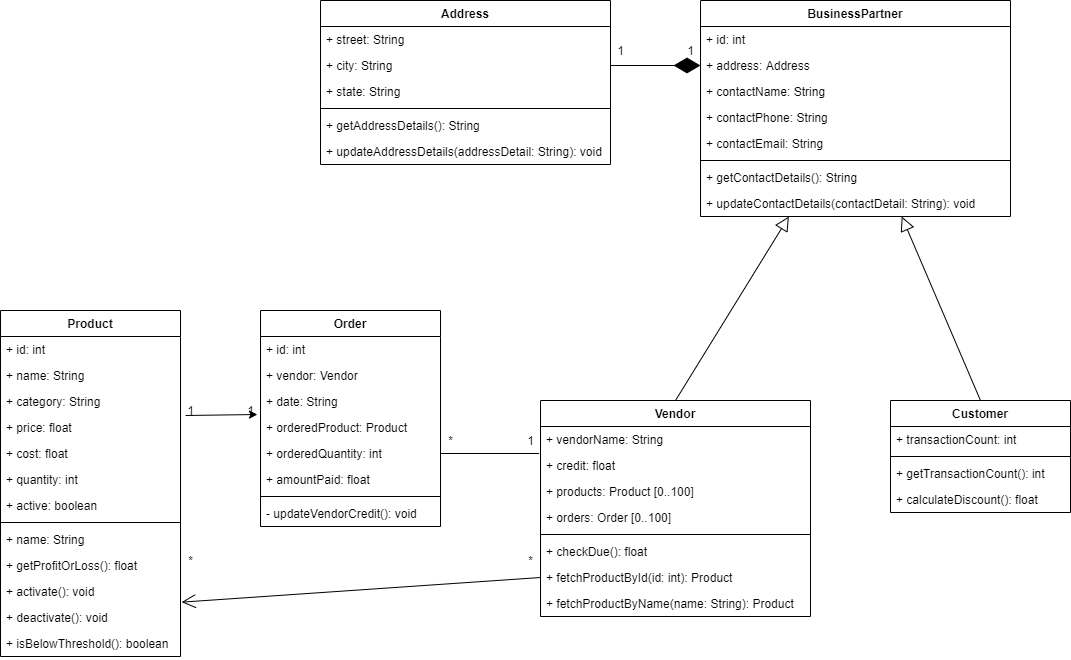

The diagram above was exported from draw.io. Its source (the exported page's mxGraphModel, read from the mxfile embedded in the PNG):
<mxGraphModel dx="868" dy="1525" grid="1" gridSize="10" guides="1" tooltips="1" connect="1" arrows="1" fold="1" page="1" pageScale="1" pageWidth="850" pageHeight="1100" math="0" shadow="0">
  <root>
    <mxCell id="0" />
    <mxCell id="1" parent="0" />
    <mxCell id="MwxRCUEX44aE3WxDQkZ--1" value="Product" style="swimlane;fontStyle=1;align=center;verticalAlign=top;childLayout=stackLayout;horizontal=1;startSize=26;horizontalStack=0;resizeParent=1;resizeParentMax=0;resizeLast=0;collapsible=1;marginBottom=0;" parent="1" vertex="1">
      <mxGeometry x="110" y="30" width="180" height="346" as="geometry">
        <mxRectangle x="200" y="120" width="80" height="26" as="alternateBounds" />
      </mxGeometry>
    </mxCell>
    <mxCell id="MwxRCUEX44aE3WxDQkZ--2" value="+ id: int" style="text;strokeColor=none;fillColor=none;align=left;verticalAlign=top;spacingLeft=4;spacingRight=4;overflow=hidden;rotatable=0;points=[[0,0.5],[1,0.5]];portConstraint=eastwest;" parent="MwxRCUEX44aE3WxDQkZ--1" vertex="1">
      <mxGeometry y="26" width="180" height="26" as="geometry" />
    </mxCell>
    <mxCell id="MwxRCUEX44aE3WxDQkZ--3" value="+ name: String" style="text;strokeColor=none;fillColor=none;align=left;verticalAlign=top;spacingLeft=4;spacingRight=4;overflow=hidden;rotatable=0;points=[[0,0.5],[1,0.5]];portConstraint=eastwest;" parent="MwxRCUEX44aE3WxDQkZ--1" vertex="1">
      <mxGeometry y="52" width="180" height="26" as="geometry" />
    </mxCell>
    <mxCell id="MwxRCUEX44aE3WxDQkZ--4" value="+ category: String" style="text;strokeColor=none;fillColor=none;align=left;verticalAlign=top;spacingLeft=4;spacingRight=4;overflow=hidden;rotatable=0;points=[[0,0.5],[1,0.5]];portConstraint=eastwest;" parent="MwxRCUEX44aE3WxDQkZ--1" vertex="1">
      <mxGeometry y="78" width="180" height="26" as="geometry" />
    </mxCell>
    <mxCell id="MwxRCUEX44aE3WxDQkZ--5" value="+ price: float" style="text;strokeColor=none;fillColor=none;align=left;verticalAlign=top;spacingLeft=4;spacingRight=4;overflow=hidden;rotatable=0;points=[[0,0.5],[1,0.5]];portConstraint=eastwest;" parent="MwxRCUEX44aE3WxDQkZ--1" vertex="1">
      <mxGeometry y="104" width="180" height="26" as="geometry" />
    </mxCell>
    <mxCell id="MwxRCUEX44aE3WxDQkZ--6" value="+ cost: float" style="text;strokeColor=none;fillColor=none;align=left;verticalAlign=top;spacingLeft=4;spacingRight=4;overflow=hidden;rotatable=0;points=[[0,0.5],[1,0.5]];portConstraint=eastwest;" parent="MwxRCUEX44aE3WxDQkZ--1" vertex="1">
      <mxGeometry y="130" width="180" height="26" as="geometry" />
    </mxCell>
    <mxCell id="MwxRCUEX44aE3WxDQkZ--7" value="+ quantity: int" style="text;strokeColor=none;fillColor=none;align=left;verticalAlign=top;spacingLeft=4;spacingRight=4;overflow=hidden;rotatable=0;points=[[0,0.5],[1,0.5]];portConstraint=eastwest;" parent="MwxRCUEX44aE3WxDQkZ--1" vertex="1">
      <mxGeometry y="156" width="180" height="26" as="geometry" />
    </mxCell>
    <mxCell id="MwxRCUEX44aE3WxDQkZ--8" value="+ active: boolean" style="text;strokeColor=none;fillColor=none;align=left;verticalAlign=top;spacingLeft=4;spacingRight=4;overflow=hidden;rotatable=0;points=[[0,0.5],[1,0.5]];portConstraint=eastwest;" parent="MwxRCUEX44aE3WxDQkZ--1" vertex="1">
      <mxGeometry y="182" width="180" height="26" as="geometry" />
    </mxCell>
    <mxCell id="MwxRCUEX44aE3WxDQkZ--9" value="" style="line;strokeWidth=1;fillColor=none;align=left;verticalAlign=middle;spacingTop=-1;spacingLeft=3;spacingRight=3;rotatable=0;labelPosition=right;points=[];portConstraint=eastwest;" parent="MwxRCUEX44aE3WxDQkZ--1" vertex="1">
      <mxGeometry y="208" width="180" height="8" as="geometry" />
    </mxCell>
    <mxCell id="7xUau0AW2lxVVgnDaQbl-3" value="+ name: String" style="text;strokeColor=none;fillColor=none;align=left;verticalAlign=top;spacingLeft=4;spacingRight=4;overflow=hidden;rotatable=0;points=[[0,0.5],[1,0.5]];portConstraint=eastwest;" vertex="1" parent="MwxRCUEX44aE3WxDQkZ--1">
      <mxGeometry y="216" width="180" height="26" as="geometry" />
    </mxCell>
    <mxCell id="MwxRCUEX44aE3WxDQkZ--10" value="+ getProfitOrLoss(): float" style="text;strokeColor=none;fillColor=none;align=left;verticalAlign=top;spacingLeft=4;spacingRight=4;overflow=hidden;rotatable=0;points=[[0,0.5],[1,0.5]];portConstraint=eastwest;" parent="MwxRCUEX44aE3WxDQkZ--1" vertex="1">
      <mxGeometry y="242" width="180" height="26" as="geometry" />
    </mxCell>
    <mxCell id="MwxRCUEX44aE3WxDQkZ--11" value="+ activate(): void" style="text;strokeColor=none;fillColor=none;align=left;verticalAlign=top;spacingLeft=4;spacingRight=4;overflow=hidden;rotatable=0;points=[[0,0.5],[1,0.5]];portConstraint=eastwest;" parent="MwxRCUEX44aE3WxDQkZ--1" vertex="1">
      <mxGeometry y="268" width="180" height="26" as="geometry" />
    </mxCell>
    <mxCell id="MwxRCUEX44aE3WxDQkZ--12" value="+ deactivate(): void" style="text;strokeColor=none;fillColor=none;align=left;verticalAlign=top;spacingLeft=4;spacingRight=4;overflow=hidden;rotatable=0;points=[[0,0.5],[1,0.5]];portConstraint=eastwest;" parent="MwxRCUEX44aE3WxDQkZ--1" vertex="1">
      <mxGeometry y="294" width="180" height="26" as="geometry" />
    </mxCell>
    <mxCell id="MwxRCUEX44aE3WxDQkZ--13" value="+ isBelowThreshold(): boolean" style="text;strokeColor=none;fillColor=none;align=left;verticalAlign=top;spacingLeft=4;spacingRight=4;overflow=hidden;rotatable=0;points=[[0,0.5],[1,0.5]];portConstraint=eastwest;" parent="MwxRCUEX44aE3WxDQkZ--1" vertex="1">
      <mxGeometry y="320" width="180" height="26" as="geometry" />
    </mxCell>
    <mxCell id="MwxRCUEX44aE3WxDQkZ--14" value="" style="endArrow=open;endFill=1;endSize=12;html=1;exitX=0;exitY=0.5;exitDx=0;exitDy=0;entryX=1.006;entryY=-0.09;entryDx=0;entryDy=0;entryPerimeter=0;" parent="1" source="MwxRCUEX44aE3WxDQkZ--45" target="MwxRCUEX44aE3WxDQkZ--12" edge="1">
      <mxGeometry width="160" relative="1" as="geometry">
        <mxPoint x="360" y="390" as="sourcePoint" />
        <mxPoint x="272" y="297" as="targetPoint" />
      </mxGeometry>
    </mxCell>
    <mxCell id="MwxRCUEX44aE3WxDQkZ--15" value="" style="edgeStyle=elbowEdgeStyle;html=1;endArrow=none;elbow=vertical;exitX=1;exitY=0.5;exitDx=0;exitDy=0;entryX=-0.005;entryY=0.013;entryDx=0;entryDy=0;entryPerimeter=0;" parent="1" source="MwxRCUEX44aE3WxDQkZ--62" target="MwxRCUEX44aE3WxDQkZ--40" edge="1">
      <mxGeometry width="160" relative="1" as="geometry">
        <mxPoint x="400" y="450" as="sourcePoint" />
        <mxPoint x="610.0000000000002" y="159" as="targetPoint" />
      </mxGeometry>
    </mxCell>
    <mxCell id="MwxRCUEX44aE3WxDQkZ--16" value="1" style="text;html=1;align=center;verticalAlign=middle;resizable=0;points=[];autosize=1;" parent="1" vertex="1">
      <mxGeometry x="290" y="120" width="20" height="20" as="geometry" />
    </mxCell>
    <mxCell id="MwxRCUEX44aE3WxDQkZ--17" value="1" style="text;html=1;align=center;verticalAlign=middle;resizable=0;points=[];autosize=1;" parent="1" vertex="1">
      <mxGeometry x="350" y="120" width="20" height="20" as="geometry" />
    </mxCell>
    <mxCell id="MwxRCUEX44aE3WxDQkZ--18" value="*" style="text;html=1;align=center;verticalAlign=middle;resizable=0;points=[];autosize=1;" parent="1" vertex="1">
      <mxGeometry x="290" y="270" width="20" height="20" as="geometry" />
    </mxCell>
    <mxCell id="MwxRCUEX44aE3WxDQkZ--19" value="*" style="text;html=1;align=center;verticalAlign=middle;resizable=0;points=[];autosize=1;" parent="1" vertex="1">
      <mxGeometry x="630" y="270" width="20" height="20" as="geometry" />
    </mxCell>
    <mxCell id="MwxRCUEX44aE3WxDQkZ--20" value="*" style="text;html=1;align=center;verticalAlign=middle;resizable=0;points=[];autosize=1;" parent="1" vertex="1">
      <mxGeometry x="550" y="150" width="20" height="20" as="geometry" />
    </mxCell>
    <mxCell id="MwxRCUEX44aE3WxDQkZ--21" value="1" style="text;html=1;align=center;verticalAlign=middle;resizable=0;points=[];autosize=1;" parent="1" vertex="1">
      <mxGeometry x="630" y="150" width="20" height="20" as="geometry" />
    </mxCell>
    <mxCell id="MwxRCUEX44aE3WxDQkZ--22" value="Customer" style="swimlane;fontStyle=1;align=center;verticalAlign=top;childLayout=stackLayout;horizontal=1;startSize=26;horizontalStack=0;resizeParent=1;resizeParentMax=0;resizeLast=0;collapsible=1;marginBottom=0;" parent="1" vertex="1">
      <mxGeometry x="1000" y="120" width="180" height="112" as="geometry">
        <mxRectangle x="200" y="120" width="80" height="26" as="alternateBounds" />
      </mxGeometry>
    </mxCell>
    <mxCell id="MwxRCUEX44aE3WxDQkZ--23" value="+ transactionCount: int" style="text;strokeColor=none;fillColor=none;align=left;verticalAlign=top;spacingLeft=4;spacingRight=4;overflow=hidden;rotatable=0;points=[[0,0.5],[1,0.5]];portConstraint=eastwest;" parent="MwxRCUEX44aE3WxDQkZ--22" vertex="1">
      <mxGeometry y="26" width="180" height="26" as="geometry" />
    </mxCell>
    <mxCell id="MwxRCUEX44aE3WxDQkZ--24" value="" style="line;strokeWidth=1;fillColor=none;align=left;verticalAlign=middle;spacingTop=-1;spacingLeft=3;spacingRight=3;rotatable=0;labelPosition=right;points=[];portConstraint=eastwest;" parent="MwxRCUEX44aE3WxDQkZ--22" vertex="1">
      <mxGeometry y="52" width="180" height="8" as="geometry" />
    </mxCell>
    <mxCell id="MwxRCUEX44aE3WxDQkZ--25" value="+ getTransactionCount(): int" style="text;strokeColor=none;fillColor=none;align=left;verticalAlign=top;spacingLeft=4;spacingRight=4;overflow=hidden;rotatable=0;points=[[0,0.5],[1,0.5]];portConstraint=eastwest;" parent="MwxRCUEX44aE3WxDQkZ--22" vertex="1">
      <mxGeometry y="60" width="180" height="26" as="geometry" />
    </mxCell>
    <mxCell id="MwxRCUEX44aE3WxDQkZ--26" value="+ calculateDiscount(): float" style="text;strokeColor=none;fillColor=none;align=left;verticalAlign=top;spacingLeft=4;spacingRight=4;overflow=hidden;rotatable=0;points=[[0,0.5],[1,0.5]];portConstraint=eastwest;" parent="MwxRCUEX44aE3WxDQkZ--22" vertex="1">
      <mxGeometry y="86" width="180" height="26" as="geometry" />
    </mxCell>
    <mxCell id="MwxRCUEX44aE3WxDQkZ--27" value="BusinessPartner" style="swimlane;fontStyle=1;align=center;verticalAlign=top;childLayout=stackLayout;horizontal=1;startSize=26;horizontalStack=0;resizeParent=1;resizeParentMax=0;resizeLast=0;collapsible=1;marginBottom=0;" parent="1" vertex="1">
      <mxGeometry x="810" y="-280" width="310" height="216" as="geometry">
        <mxRectangle x="200" y="120" width="80" height="26" as="alternateBounds" />
      </mxGeometry>
    </mxCell>
    <mxCell id="MwxRCUEX44aE3WxDQkZ--28" value="+ id: int" style="text;strokeColor=none;fillColor=none;align=left;verticalAlign=top;spacingLeft=4;spacingRight=4;overflow=hidden;rotatable=0;points=[[0,0.5],[1,0.5]];portConstraint=eastwest;" parent="MwxRCUEX44aE3WxDQkZ--27" vertex="1">
      <mxGeometry y="26" width="310" height="26" as="geometry" />
    </mxCell>
    <mxCell id="MwxRCUEX44aE3WxDQkZ--29" value="+ address: Address" style="text;strokeColor=none;fillColor=none;align=left;verticalAlign=top;spacingLeft=4;spacingRight=4;overflow=hidden;rotatable=0;points=[[0,0.5],[1,0.5]];portConstraint=eastwest;" parent="MwxRCUEX44aE3WxDQkZ--27" vertex="1">
      <mxGeometry y="52" width="310" height="26" as="geometry" />
    </mxCell>
    <mxCell id="MwxRCUEX44aE3WxDQkZ--30" value="+ contactName: String" style="text;strokeColor=none;fillColor=none;align=left;verticalAlign=top;spacingLeft=4;spacingRight=4;overflow=hidden;rotatable=0;points=[[0,0.5],[1,0.5]];portConstraint=eastwest;" parent="MwxRCUEX44aE3WxDQkZ--27" vertex="1">
      <mxGeometry y="78" width="310" height="26" as="geometry" />
    </mxCell>
    <mxCell id="MwxRCUEX44aE3WxDQkZ--31" value="+ contactPhone: String" style="text;strokeColor=none;fillColor=none;align=left;verticalAlign=top;spacingLeft=4;spacingRight=4;overflow=hidden;rotatable=0;points=[[0,0.5],[1,0.5]];portConstraint=eastwest;" parent="MwxRCUEX44aE3WxDQkZ--27" vertex="1">
      <mxGeometry y="104" width="310" height="26" as="geometry" />
    </mxCell>
    <mxCell id="MwxRCUEX44aE3WxDQkZ--32" value="+ contactEmail: String" style="text;strokeColor=none;fillColor=none;align=left;verticalAlign=top;spacingLeft=4;spacingRight=4;overflow=hidden;rotatable=0;points=[[0,0.5],[1,0.5]];portConstraint=eastwest;" parent="MwxRCUEX44aE3WxDQkZ--27" vertex="1">
      <mxGeometry y="130" width="310" height="26" as="geometry" />
    </mxCell>
    <mxCell id="MwxRCUEX44aE3WxDQkZ--33" value="" style="line;strokeWidth=1;fillColor=none;align=left;verticalAlign=middle;spacingTop=-1;spacingLeft=3;spacingRight=3;rotatable=0;labelPosition=right;points=[];portConstraint=eastwest;" parent="MwxRCUEX44aE3WxDQkZ--27" vertex="1">
      <mxGeometry y="156" width="310" height="8" as="geometry" />
    </mxCell>
    <mxCell id="MwxRCUEX44aE3WxDQkZ--34" value="+ getContactDetails(): String" style="text;strokeColor=none;fillColor=none;align=left;verticalAlign=top;spacingLeft=4;spacingRight=4;overflow=hidden;rotatable=0;points=[[0,0.5],[1,0.5]];portConstraint=eastwest;" parent="MwxRCUEX44aE3WxDQkZ--27" vertex="1">
      <mxGeometry y="164" width="310" height="26" as="geometry" />
    </mxCell>
    <mxCell id="MwxRCUEX44aE3WxDQkZ--35" value="+ updateContactDetails(contactDetail: String): void" style="text;strokeColor=none;fillColor=none;align=left;verticalAlign=top;spacingLeft=4;spacingRight=4;overflow=hidden;rotatable=0;points=[[0,0.5],[1,0.5]];portConstraint=eastwest;" parent="MwxRCUEX44aE3WxDQkZ--27" vertex="1">
      <mxGeometry y="190" width="310" height="26" as="geometry" />
    </mxCell>
    <mxCell id="MwxRCUEX44aE3WxDQkZ--36" value="" style="edgeStyle=none;html=1;endSize=12;endArrow=block;endFill=0;exitX=0.5;exitY=0;exitDx=0;exitDy=0;" parent="1" source="MwxRCUEX44aE3WxDQkZ--38" target="MwxRCUEX44aE3WxDQkZ--27" edge="1">
      <mxGeometry width="160" relative="1" as="geometry">
        <mxPoint x="600" y="-40" as="sourcePoint" />
        <mxPoint x="760" y="-40" as="targetPoint" />
      </mxGeometry>
    </mxCell>
    <mxCell id="MwxRCUEX44aE3WxDQkZ--37" value="" style="edgeStyle=none;html=1;endSize=12;endArrow=block;endFill=0;exitX=0.5;exitY=0;exitDx=0;exitDy=0;" parent="1" source="MwxRCUEX44aE3WxDQkZ--22" target="MwxRCUEX44aE3WxDQkZ--27" edge="1">
      <mxGeometry width="160" relative="1" as="geometry">
        <mxPoint x="775" y="130" as="sourcePoint" />
        <mxPoint x="947.0430107526881" y="50" as="targetPoint" />
      </mxGeometry>
    </mxCell>
    <mxCell id="MwxRCUEX44aE3WxDQkZ--38" value="Vendor" style="swimlane;fontStyle=1;align=center;verticalAlign=top;childLayout=stackLayout;horizontal=1;startSize=26;horizontalStack=0;resizeParent=1;resizeParentMax=0;resizeLast=0;collapsible=1;marginBottom=0;" parent="1" vertex="1">
      <mxGeometry x="650" y="120" width="270" height="216" as="geometry">
        <mxRectangle x="200" y="120" width="80" height="26" as="alternateBounds" />
      </mxGeometry>
    </mxCell>
    <mxCell id="MwxRCUEX44aE3WxDQkZ--39" value="+ vendorName: String" style="text;strokeColor=none;fillColor=none;align=left;verticalAlign=top;spacingLeft=4;spacingRight=4;overflow=hidden;rotatable=0;points=[[0,0.5],[1,0.5]];portConstraint=eastwest;" parent="MwxRCUEX44aE3WxDQkZ--38" vertex="1">
      <mxGeometry y="26" width="270" height="26" as="geometry" />
    </mxCell>
    <mxCell id="MwxRCUEX44aE3WxDQkZ--40" value="+ credit: float" style="text;strokeColor=none;fillColor=none;align=left;verticalAlign=top;spacingLeft=4;spacingRight=4;overflow=hidden;rotatable=0;points=[[0,0.5],[1,0.5]];portConstraint=eastwest;" parent="MwxRCUEX44aE3WxDQkZ--38" vertex="1">
      <mxGeometry y="52" width="270" height="26" as="geometry" />
    </mxCell>
    <mxCell id="MwxRCUEX44aE3WxDQkZ--41" value="+ products: Product [0..100]" style="text;strokeColor=none;fillColor=none;align=left;verticalAlign=top;spacingLeft=4;spacingRight=4;overflow=hidden;rotatable=0;points=[[0,0.5],[1,0.5]];portConstraint=eastwest;" parent="MwxRCUEX44aE3WxDQkZ--38" vertex="1">
      <mxGeometry y="78" width="270" height="26" as="geometry" />
    </mxCell>
    <mxCell id="MwxRCUEX44aE3WxDQkZ--42" value="+ orders: Order [0..100]" style="text;strokeColor=none;fillColor=none;align=left;verticalAlign=top;spacingLeft=4;spacingRight=4;overflow=hidden;rotatable=0;points=[[0,0.5],[1,0.5]];portConstraint=eastwest;" parent="MwxRCUEX44aE3WxDQkZ--38" vertex="1">
      <mxGeometry y="104" width="270" height="26" as="geometry" />
    </mxCell>
    <mxCell id="MwxRCUEX44aE3WxDQkZ--43" value="" style="line;strokeWidth=1;fillColor=none;align=left;verticalAlign=middle;spacingTop=-1;spacingLeft=3;spacingRight=3;rotatable=0;labelPosition=right;points=[];portConstraint=eastwest;" parent="MwxRCUEX44aE3WxDQkZ--38" vertex="1">
      <mxGeometry y="130" width="270" height="8" as="geometry" />
    </mxCell>
    <mxCell id="MwxRCUEX44aE3WxDQkZ--44" value="+ checkDue(): float" style="text;strokeColor=none;fillColor=none;align=left;verticalAlign=top;spacingLeft=4;spacingRight=4;overflow=hidden;rotatable=0;points=[[0,0.5],[1,0.5]];portConstraint=eastwest;" parent="MwxRCUEX44aE3WxDQkZ--38" vertex="1">
      <mxGeometry y="138" width="270" height="26" as="geometry" />
    </mxCell>
    <mxCell id="MwxRCUEX44aE3WxDQkZ--45" value="+ fetchProductById(id: int): Product" style="text;strokeColor=none;fillColor=none;align=left;verticalAlign=top;spacingLeft=4;spacingRight=4;overflow=hidden;rotatable=0;points=[[0,0.5],[1,0.5]];portConstraint=eastwest;" parent="MwxRCUEX44aE3WxDQkZ--38" vertex="1">
      <mxGeometry y="164" width="270" height="26" as="geometry" />
    </mxCell>
    <mxCell id="MwxRCUEX44aE3WxDQkZ--46" value="+ fetchProductByName(name: String): Product" style="text;strokeColor=none;fillColor=none;align=left;verticalAlign=top;spacingLeft=4;spacingRight=4;overflow=hidden;rotatable=0;points=[[0,0.5],[1,0.5]];portConstraint=eastwest;" parent="MwxRCUEX44aE3WxDQkZ--38" vertex="1">
      <mxGeometry y="190" width="270" height="26" as="geometry" />
    </mxCell>
    <mxCell id="MwxRCUEX44aE3WxDQkZ--47" value="Address" style="swimlane;fontStyle=1;align=center;verticalAlign=top;childLayout=stackLayout;horizontal=1;startSize=26;horizontalStack=0;resizeParent=1;resizeParentMax=0;resizeLast=0;collapsible=1;marginBottom=0;" parent="1" vertex="1">
      <mxGeometry x="430" y="-280" width="290" height="164" as="geometry">
        <mxRectangle x="200" y="120" width="80" height="26" as="alternateBounds" />
      </mxGeometry>
    </mxCell>
    <mxCell id="MwxRCUEX44aE3WxDQkZ--48" value="+ street: String" style="text;strokeColor=none;fillColor=none;align=left;verticalAlign=top;spacingLeft=4;spacingRight=4;overflow=hidden;rotatable=0;points=[[0,0.5],[1,0.5]];portConstraint=eastwest;" parent="MwxRCUEX44aE3WxDQkZ--47" vertex="1">
      <mxGeometry y="26" width="290" height="26" as="geometry" />
    </mxCell>
    <mxCell id="MwxRCUEX44aE3WxDQkZ--49" value="+ city: String" style="text;strokeColor=none;fillColor=none;align=left;verticalAlign=top;spacingLeft=4;spacingRight=4;overflow=hidden;rotatable=0;points=[[0,0.5],[1,0.5]];portConstraint=eastwest;" parent="MwxRCUEX44aE3WxDQkZ--47" vertex="1">
      <mxGeometry y="52" width="290" height="26" as="geometry" />
    </mxCell>
    <mxCell id="MwxRCUEX44aE3WxDQkZ--50" value="+ state: String" style="text;strokeColor=none;fillColor=none;align=left;verticalAlign=top;spacingLeft=4;spacingRight=4;overflow=hidden;rotatable=0;points=[[0,0.5],[1,0.5]];portConstraint=eastwest;" parent="MwxRCUEX44aE3WxDQkZ--47" vertex="1">
      <mxGeometry y="78" width="290" height="26" as="geometry" />
    </mxCell>
    <mxCell id="MwxRCUEX44aE3WxDQkZ--51" value="" style="line;strokeWidth=1;fillColor=none;align=left;verticalAlign=middle;spacingTop=-1;spacingLeft=3;spacingRight=3;rotatable=0;labelPosition=right;points=[];portConstraint=eastwest;" parent="MwxRCUEX44aE3WxDQkZ--47" vertex="1">
      <mxGeometry y="104" width="290" height="8" as="geometry" />
    </mxCell>
    <mxCell id="MwxRCUEX44aE3WxDQkZ--52" value="+ getAddressDetails(): String" style="text;strokeColor=none;fillColor=none;align=left;verticalAlign=top;spacingLeft=4;spacingRight=4;overflow=hidden;rotatable=0;points=[[0,0.5],[1,0.5]];portConstraint=eastwest;" parent="MwxRCUEX44aE3WxDQkZ--47" vertex="1">
      <mxGeometry y="112" width="290" height="26" as="geometry" />
    </mxCell>
    <mxCell id="MwxRCUEX44aE3WxDQkZ--53" value="+ updateAddressDetails(addressDetail: String): void" style="text;strokeColor=none;fillColor=none;align=left;verticalAlign=top;spacingLeft=4;spacingRight=4;overflow=hidden;rotatable=0;points=[[0,0.5],[1,0.5]];portConstraint=eastwest;" parent="MwxRCUEX44aE3WxDQkZ--47" vertex="1">
      <mxGeometry y="138" width="290" height="26" as="geometry" />
    </mxCell>
    <mxCell id="MwxRCUEX44aE3WxDQkZ--54" value="" style="endArrow=diamondThin;endFill=1;endSize=24;html=1;exitX=1;exitY=0.5;exitDx=0;exitDy=0;entryX=0;entryY=0.5;entryDx=0;entryDy=0;" parent="1" source="MwxRCUEX44aE3WxDQkZ--49" target="MwxRCUEX44aE3WxDQkZ--29" edge="1">
      <mxGeometry width="160" relative="1" as="geometry">
        <mxPoint x="560" y="-50" as="sourcePoint" />
        <mxPoint x="720" y="-50" as="targetPoint" />
      </mxGeometry>
    </mxCell>
    <mxCell id="MwxRCUEX44aE3WxDQkZ--55" value="1" style="text;html=1;align=center;verticalAlign=middle;resizable=0;points=[];autosize=1;" parent="1" vertex="1">
      <mxGeometry x="720" y="-240" width="20" height="20" as="geometry" />
    </mxCell>
    <mxCell id="MwxRCUEX44aE3WxDQkZ--56" value="1" style="text;html=1;align=center;verticalAlign=middle;resizable=0;points=[];autosize=1;" parent="1" vertex="1">
      <mxGeometry x="790" y="-240" width="20" height="20" as="geometry" />
    </mxCell>
    <mxCell id="MwxRCUEX44aE3WxDQkZ--57" value="Order" style="swimlane;fontStyle=1;align=center;verticalAlign=top;childLayout=stackLayout;horizontal=1;startSize=26;horizontalStack=0;resizeParent=1;resizeParentMax=0;resizeLast=0;collapsible=1;marginBottom=0;" parent="1" vertex="1">
      <mxGeometry x="370" y="30" width="180" height="216" as="geometry">
        <mxRectangle x="200" y="120" width="80" height="26" as="alternateBounds" />
      </mxGeometry>
    </mxCell>
    <mxCell id="MwxRCUEX44aE3WxDQkZ--58" value="+ id: int" style="text;strokeColor=none;fillColor=none;align=left;verticalAlign=top;spacingLeft=4;spacingRight=4;overflow=hidden;rotatable=0;points=[[0,0.5],[1,0.5]];portConstraint=eastwest;" parent="MwxRCUEX44aE3WxDQkZ--57" vertex="1">
      <mxGeometry y="26" width="180" height="26" as="geometry" />
    </mxCell>
    <mxCell id="MwxRCUEX44aE3WxDQkZ--59" value="+ vendor: Vendor" style="text;strokeColor=none;fillColor=none;align=left;verticalAlign=top;spacingLeft=4;spacingRight=4;overflow=hidden;rotatable=0;points=[[0,0.5],[1,0.5]];portConstraint=eastwest;" parent="MwxRCUEX44aE3WxDQkZ--57" vertex="1">
      <mxGeometry y="52" width="180" height="26" as="geometry" />
    </mxCell>
    <mxCell id="MwxRCUEX44aE3WxDQkZ--60" value="+ date: String" style="text;strokeColor=none;fillColor=none;align=left;verticalAlign=top;spacingLeft=4;spacingRight=4;overflow=hidden;rotatable=0;points=[[0,0.5],[1,0.5]];portConstraint=eastwest;" parent="MwxRCUEX44aE3WxDQkZ--57" vertex="1">
      <mxGeometry y="78" width="180" height="26" as="geometry" />
    </mxCell>
    <mxCell id="MwxRCUEX44aE3WxDQkZ--61" value="+ orderedProduct: Product" style="text;strokeColor=none;fillColor=none;align=left;verticalAlign=top;spacingLeft=4;spacingRight=4;overflow=hidden;rotatable=0;points=[[0,0.5],[1,0.5]];portConstraint=eastwest;" parent="MwxRCUEX44aE3WxDQkZ--57" vertex="1">
      <mxGeometry y="104" width="180" height="26" as="geometry" />
    </mxCell>
    <mxCell id="MwxRCUEX44aE3WxDQkZ--62" value="+ orderedQuantity: int" style="text;strokeColor=none;fillColor=none;align=left;verticalAlign=top;spacingLeft=4;spacingRight=4;overflow=hidden;rotatable=0;points=[[0,0.5],[1,0.5]];portConstraint=eastwest;" parent="MwxRCUEX44aE3WxDQkZ--57" vertex="1">
      <mxGeometry y="130" width="180" height="26" as="geometry" />
    </mxCell>
    <mxCell id="MwxRCUEX44aE3WxDQkZ--63" value="+ amountPaid: float" style="text;strokeColor=none;fillColor=none;align=left;verticalAlign=top;spacingLeft=4;spacingRight=4;overflow=hidden;rotatable=0;points=[[0,0.5],[1,0.5]];portConstraint=eastwest;" parent="MwxRCUEX44aE3WxDQkZ--57" vertex="1">
      <mxGeometry y="156" width="180" height="26" as="geometry" />
    </mxCell>
    <mxCell id="MwxRCUEX44aE3WxDQkZ--64" value="" style="line;strokeWidth=1;fillColor=none;align=left;verticalAlign=middle;spacingTop=-1;spacingLeft=3;spacingRight=3;rotatable=0;labelPosition=right;points=[];portConstraint=eastwest;" parent="MwxRCUEX44aE3WxDQkZ--57" vertex="1">
      <mxGeometry y="182" width="180" height="8" as="geometry" />
    </mxCell>
    <mxCell id="MwxRCUEX44aE3WxDQkZ--65" value="- updateVendorCredit(): void" style="text;strokeColor=none;fillColor=none;align=left;verticalAlign=top;spacingLeft=4;spacingRight=4;overflow=hidden;rotatable=0;points=[[0,0.5],[1,0.5]];portConstraint=eastwest;" parent="MwxRCUEX44aE3WxDQkZ--57" vertex="1">
      <mxGeometry y="190" width="180" height="26" as="geometry" />
    </mxCell>
    <mxCell id="7xUau0AW2lxVVgnDaQbl-2" value="" style="endArrow=classic;html=1;rounded=0;exitX=1.028;exitY=1.038;exitDx=0;exitDy=0;exitPerimeter=0;entryX=-0.017;entryY=0;entryDx=0;entryDy=0;entryPerimeter=0;" edge="1" parent="1" source="MwxRCUEX44aE3WxDQkZ--4" target="MwxRCUEX44aE3WxDQkZ--61">
      <mxGeometry width="50" height="50" relative="1" as="geometry">
        <mxPoint x="440" y="70" as="sourcePoint" />
        <mxPoint x="490" y="20" as="targetPoint" />
      </mxGeometry>
    </mxCell>
  </root>
</mxGraphModel>